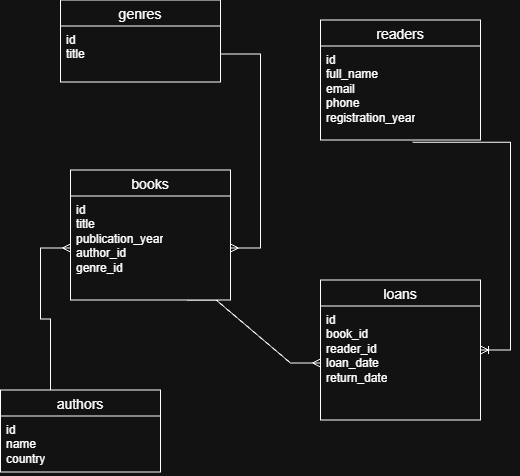

The diagram above was exported from draw.io. Its source (the exported page's mxGraphModel, read from the mxfile embedded in the PNG):
<mxGraphModel dx="692" dy="579" grid="1" gridSize="10" guides="1" tooltips="1" connect="1" arrows="1" fold="1" page="1" pageScale="1" pageWidth="827" pageHeight="1169" math="0" shadow="0">
  <root>
    <mxCell id="0" />
    <mxCell id="1" parent="0" />
    <mxCell id="-ru1D3XkvtKofrIe_IjN-1" parent="1" style="swimlane;fontStyle=0;childLayout=stackLayout;horizontal=1;startSize=26;horizontalStack=0;resizeParent=1;resizeParentMax=0;resizeLast=0;collapsible=1;marginBottom=0;align=center;fontSize=14;" value="genres" vertex="1">
      <mxGeometry height="82" width="160" x="280" y="400" as="geometry" />
    </mxCell>
    <mxCell id="-ru1D3XkvtKofrIe_IjN-3" parent="-ru1D3XkvtKofrIe_IjN-1" style="text;strokeColor=none;fillColor=none;spacingLeft=4;spacingRight=4;overflow=hidden;rotatable=0;points=[[0,0.5],[1,0.5]];portConstraint=eastwest;fontSize=12;whiteSpace=wrap;html=1;" value="id&amp;nbsp;&lt;div&gt;title&lt;/div&gt;" vertex="1">
      <mxGeometry height="56" width="160" y="26" as="geometry" />
    </mxCell>
    <mxCell id="-ru1D3XkvtKofrIe_IjN-5" parent="1" style="swimlane;fontStyle=0;childLayout=stackLayout;horizontal=1;startSize=26;horizontalStack=0;resizeParent=1;resizeParentMax=0;resizeLast=0;collapsible=1;marginBottom=0;align=center;fontSize=14;" value="books" vertex="1">
      <mxGeometry height="130" width="160" x="290" y="570" as="geometry" />
    </mxCell>
    <mxCell id="-ru1D3XkvtKofrIe_IjN-7" parent="-ru1D3XkvtKofrIe_IjN-5" style="text;strokeColor=none;fillColor=none;spacingLeft=4;spacingRight=4;overflow=hidden;rotatable=0;points=[[0,0.5],[1,0.5]];portConstraint=eastwest;fontSize=12;whiteSpace=wrap;html=1;" value="&lt;div&gt;id&lt;/div&gt;title&lt;div&gt;publication_year&lt;/div&gt;&lt;div&gt;author_id&lt;/div&gt;&lt;div&gt;genre_id&lt;/div&gt;" vertex="1">
      <mxGeometry height="104" width="160" y="26" as="geometry" />
    </mxCell>
    <mxCell id="-ru1D3XkvtKofrIe_IjN-8" parent="1" style="swimlane;fontStyle=0;childLayout=stackLayout;horizontal=1;startSize=26;horizontalStack=0;resizeParent=1;resizeParentMax=0;resizeLast=0;collapsible=1;marginBottom=0;align=center;fontSize=14;" value="readers" vertex="1">
      <mxGeometry height="120" width="160" x="540" y="420" as="geometry" />
    </mxCell>
    <mxCell id="-ru1D3XkvtKofrIe_IjN-9" parent="-ru1D3XkvtKofrIe_IjN-8" style="text;strokeColor=none;fillColor=none;spacingLeft=4;spacingRight=4;overflow=hidden;rotatable=0;points=[[0,0.5],[1,0.5]];portConstraint=eastwest;fontSize=12;whiteSpace=wrap;html=1;" value="id&amp;nbsp;&lt;div&gt;full_name&lt;/div&gt;&lt;div&gt;email&lt;/div&gt;&lt;div&gt;phone&lt;/div&gt;&lt;div&gt;registration_year&lt;/div&gt;" vertex="1">
      <mxGeometry height="94" width="160" y="26" as="geometry" />
    </mxCell>
    <mxCell id="-ru1D3XkvtKofrIe_IjN-12" parent="1" style="swimlane;fontStyle=0;childLayout=stackLayout;horizontal=1;startSize=26;horizontalStack=0;resizeParent=1;resizeParentMax=0;resizeLast=0;collapsible=1;marginBottom=0;align=center;fontSize=14;" value="loans" vertex="1">
      <mxGeometry height="140" width="160" x="540" y="680" as="geometry" />
    </mxCell>
    <mxCell id="-ru1D3XkvtKofrIe_IjN-13" parent="-ru1D3XkvtKofrIe_IjN-12" style="text;strokeColor=none;fillColor=none;spacingLeft=4;spacingRight=4;overflow=hidden;rotatable=0;points=[[0,0.5],[1,0.5]];portConstraint=eastwest;fontSize=12;whiteSpace=wrap;html=1;" value="id&amp;nbsp;&lt;div&gt;book_id&lt;/div&gt;&lt;div&gt;reader_id&lt;/div&gt;&lt;div&gt;loan_date&lt;/div&gt;&lt;div&gt;return_date&lt;/div&gt;" vertex="1">
      <mxGeometry height="114" width="160" y="26" as="geometry" />
    </mxCell>
    <mxCell id="-ru1D3XkvtKofrIe_IjN-14" edge="1" parent="1" source="-ru1D3XkvtKofrIe_IjN-9" style="edgeStyle=entityRelationEdgeStyle;fontSize=12;html=1;endArrow=ERoneToMany;rounded=0;exitX=0.575;exitY=1.025;exitDx=0;exitDy=0;exitPerimeter=0;" target="-ru1D3XkvtKofrIe_IjN-12" value="">
      <mxGeometry height="100" relative="1" width="100" as="geometry">
        <mxPoint x="470" y="690" as="sourcePoint" />
        <mxPoint x="540" y="690" as="targetPoint" />
      </mxGeometry>
    </mxCell>
    <mxCell id="-ru1D3XkvtKofrIe_IjN-17" edge="1" parent="1" source="-ru1D3XkvtKofrIe_IjN-3" style="edgeStyle=entityRelationEdgeStyle;fontSize=12;html=1;endArrow=ERmany;rounded=0;" target="-ru1D3XkvtKofrIe_IjN-7" value="">
      <mxGeometry height="100" relative="1" width="100" as="geometry">
        <mxPoint x="460.5600000000001" y="457.2999999999999" as="sourcePoint" />
        <mxPoint x="339.99999999999994" y="610" as="targetPoint" />
      </mxGeometry>
    </mxCell>
    <mxCell id="-ru1D3XkvtKofrIe_IjN-18" edge="1" parent="1" source="-ru1D3XkvtKofrIe_IjN-7" style="edgeStyle=entityRelationEdgeStyle;fontSize=12;html=1;endArrow=ERmany;rounded=0;exitX=0.725;exitY=1.003;exitDx=0;exitDy=0;exitPerimeter=0;" target="-ru1D3XkvtKofrIe_IjN-13" value="">
      <mxGeometry height="100" relative="1" width="100" as="geometry">
        <mxPoint x="470" y="690" as="sourcePoint" />
        <mxPoint x="570" y="590" as="targetPoint" />
      </mxGeometry>
    </mxCell>
    <mxCell id="-ru1D3XkvtKofrIe_IjN-19" parent="1" style="swimlane;fontStyle=0;childLayout=stackLayout;horizontal=1;startSize=26;horizontalStack=0;resizeParent=1;resizeParentMax=0;resizeLast=0;collapsible=1;marginBottom=0;align=center;fontSize=14;" value="authors" vertex="1">
      <mxGeometry height="82" width="160" x="220" y="790" as="geometry" />
    </mxCell>
    <mxCell id="-ru1D3XkvtKofrIe_IjN-20" parent="-ru1D3XkvtKofrIe_IjN-19" style="text;strokeColor=none;fillColor=none;spacingLeft=4;spacingRight=4;overflow=hidden;rotatable=0;points=[[0,0.5],[1,0.5]];portConstraint=eastwest;fontSize=12;whiteSpace=wrap;html=1;" value="id&amp;nbsp;&lt;div&gt;name&lt;/div&gt;&lt;div&gt;country&lt;/div&gt;" vertex="1">
      <mxGeometry height="56" width="160" y="26" as="geometry" />
    </mxCell>
    <mxCell id="-ru1D3XkvtKofrIe_IjN-21" edge="1" parent="1" source="-ru1D3XkvtKofrIe_IjN-19" style="edgeStyle=entityRelationEdgeStyle;fontSize=12;html=1;endArrow=ERmany;rounded=0;entryX=0;entryY=0.5;entryDx=0;entryDy=0;exitX=0.125;exitY=0;exitDx=0;exitDy=0;exitPerimeter=0;" target="-ru1D3XkvtKofrIe_IjN-7" value="">
      <mxGeometry height="100" relative="1" width="100" as="geometry">
        <mxPoint x="190" y="780" as="sourcePoint" />
        <mxPoint x="358.64" y="740" as="targetPoint" />
      </mxGeometry>
    </mxCell>
  </root>
</mxGraphModel>